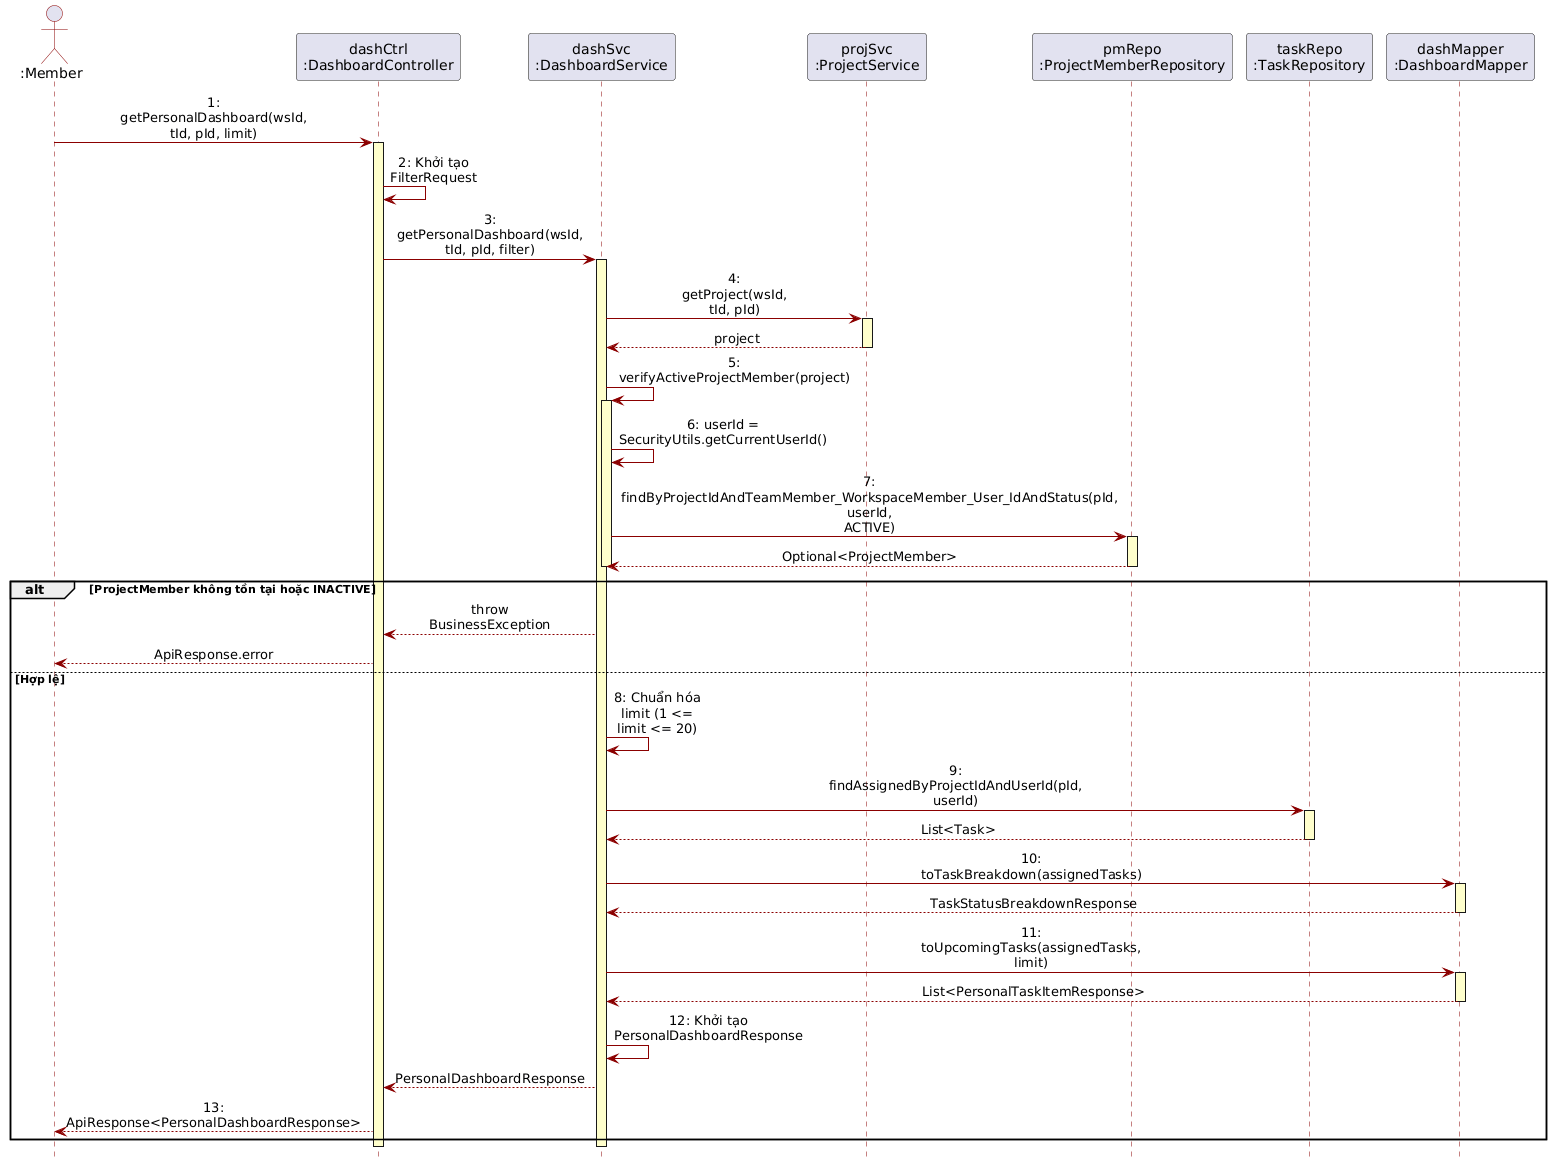

The diagram above was rendered by PlantUML. Its source (embedded in the PNG):
@startuml
hide footbox
skinparam ParticipantPadding 2
skinparam BoxPadding 5
skinparam maxMessageSize 100
skinparam sequence.MessageAlign center
skinparam sequence {
    ArrowColor #8B0000
    ActorBorderColor #8B0000
    LifeLineBorderColor #8B0000
    LifeLineBackgroundColor #FFFFCC
}

actor ":Member" as Actor
participant "dashCtrl\n:DashboardController" as Ctrl
participant "dashSvc\n:DashboardService" as Svc
participant "projSvc\n:ProjectService" as ProjSvc
participant "pmRepo\n:ProjectMemberRepository" as PMRepo
participant "taskRepo\n:TaskRepository" as TaskRepo
participant "dashMapper\n:DashboardMapper" as Mapper

Actor -> Ctrl : 1: getPersonalDashboard(wsId, tId, pId, limit)
activate Ctrl

Ctrl -> Ctrl : 2: Khởi tạo FilterRequest
Ctrl -> Svc : 3: getPersonalDashboard(wsId, tId, pId, filter)
activate Svc

Svc -> ProjSvc : 4: getProject(wsId, tId, pId)
activate ProjSvc
ProjSvc --> Svc : project
deactivate ProjSvc

Svc -> Svc : 5: verifyActiveProjectMember(project)
activate Svc
Svc -> Svc : 6: userId = SecurityUtils.getCurrentUserId()
Svc -> PMRepo : 7: findByProjectIdAndTeamMember_WorkspaceMember_User_IdAndStatus(pId, userId, ACTIVE)
activate PMRepo
PMRepo --> Svc : Optional<ProjectMember>
deactivate PMRepo
deactivate Svc

alt ProjectMember không tồn tại hoặc INACTIVE
    Svc --> Ctrl : throw BusinessException
    Ctrl --> Actor : ApiResponse.error
else Hợp lệ
    Svc -> Svc : 8: Chuẩn hóa limit (1 <= limit <= 20)
    Svc -> TaskRepo : 9: findAssignedByProjectIdAndUserId(pId, userId)
    activate TaskRepo
    TaskRepo --> Svc : List<Task>
    deactivate TaskRepo
    
    Svc -> Mapper : 10: toTaskBreakdown(assignedTasks)
    activate Mapper
    Mapper --> Svc : TaskStatusBreakdownResponse
    deactivate Mapper
    
    Svc -> Mapper : 11: toUpcomingTasks(assignedTasks, limit)
    activate Mapper
    Mapper --> Svc : List<PersonalTaskItemResponse>
    deactivate Mapper
    
    Svc -> Svc : 12: Khởi tạo PersonalDashboardResponse
    Svc --> Ctrl : PersonalDashboardResponse
    Ctrl --> Actor : 13: ApiResponse<PersonalDashboardResponse>
end

deactivate Svc
deactivate Ctrl
@enduml